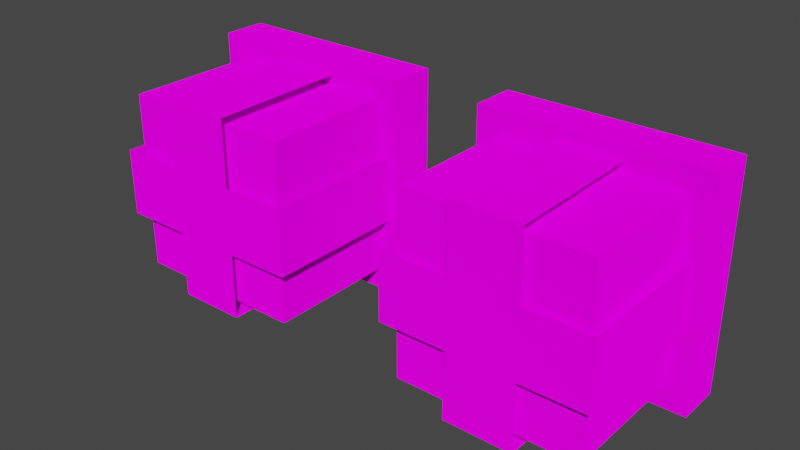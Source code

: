 # Source: ClusterLight2.blend  (saved by Blender 2.93.20; exported with 4.5.12 LTS)
import bpy
from mathutils import Matrix  # noqa: F401  (used for matrix-valued properties, if any)

bpy.ops.wm.read_factory_settings(use_empty=True)
scene = bpy.context.scene
scene.name = 'Scene'

# ---- collections
col_collection = bpy.data.collections.new('Collection'); scene.collection.children.link(col_collection)

# ---- images (referenced by path relative to the original .blend; pixels are not part of the script)
import os
ASSET_DIR = os.environ.get("B2B_ASSET_DIR", "")  # directory of the original .blend (textures are referenced by path, not embedded)
HERE = os.path.dirname(os.path.abspath(__file__))  # packed textures are extracted next to this script under _unpacked/

def load_image(name, relpath, width, height, colorspace="sRGB"):
    """Load a texture the original file referenced (path relative to the .blend, or extracted next to this script)."""
    p = next((c for c in (os.path.join(HERE, relpath), os.path.join(ASSET_DIR, relpath)) if relpath and os.path.exists(c)), "")
    if p:
        img = bpy.data.images.load(p, check_existing=True)
        img.name = name
    else:  # same state as the original file: an image datablock whose file is absent (Cycles renders it pink)
        img = bpy.data.images.new(name, width, height)
        img.source = "FILE"
        img.filepath = "//" + (relpath or name)
    img.colorspace_settings.name = colorspace
    return img
img_cluster_png = load_image('Cluster.png', 'Cluster.png', 1024, 1024, 'sRGB')

# ---- materials (node trees are filled in below, after node groups)
mat_mat_example_block = bpy.data.materials.new('MAT_EXAMPLE_BLOCK')
mat_mat_example_block.use_transparent_shadow = False

# ---- material node trees
mat_mat_example_block.use_nodes = True; mat_mat_example_block.node_tree.nodes.clear()
_N = mat_mat_example_block.node_tree.nodes; _L = mat_mat_example_block.node_tree.links
n0 = _N.new('ShaderNodeOutputMaterial'); n0.name = 'Material Output'; n0.location = (300, 300)
n1 = _N.new('ShaderNodeBsdfDiffuse'); n1.name = 'Diffuse BSDF'; n1.location = (10, 300)
n1.inputs[1].default_value = 1.0
n2 = _N.new('ShaderNodeTexImage'); n2.name = 'Image Texture'; n2.location = (-280, 280)
n2.image = img_cluster_png
n2.interpolation = 'Closest'
_L.new(n1.outputs[0], n0.inputs[0])
_L.new(n2.outputs[0], n1.inputs[0])
n0.is_active_output = True

# ---- world
world_world = bpy.data.worlds.new('World'); scene.world = world_world
world_world.use_nodes = True; world_world.node_tree.nodes.clear()
_N = world_world.node_tree.nodes; _L = world_world.node_tree.links
n0 = _N.new('ShaderNodeOutputWorld'); n0.name = 'World Output'; n0.location = (300, 300)
n1 = _N.new('ShaderNodeBackground'); n1.name = 'Background'; n1.location = (10, 300)
n1.inputs[0].default_value = (0.05088, 0.05088, 0.05088, 1.0)
_L.new(n1.outputs[0], n0.inputs[0])
n0.is_active_output = True
world_world.color = (0.05088, 0.05088, 0.05088)
world_world.use_sun_shadow = False
world_world.sun_shadow_jitter_overblur = 0.0

# ---- meshes
me_cube_006 = bpy.data.meshes.new('Cube.006')
me_cube_006.from_pydata([(0.2752, -1.222, 0.5778), (0.2752, -1.222, 1.026), (0.4289, -1.222, 1.026), (0.4289, -1.222, 0.5778), (0.4289, -1.222, 0.8765), (0.4289, -1.222, 0.7272), (0.2752, -1.222, 0.7272), (0.2752, -1.222, 0.8765), (0.5734, -1.222, 0.8765), (0.5734, -1.222, 0.7272), (0.1254, -1.222, 0.7272), (0.1254, -1.222, 0.8765), (0.2702, -0.9, 0.5778), (0.2702, -0.9, 1.026), (0.4239, -0.9, 1.026), (0.4239, -0.9, 0.5778), (0.5734, -0.9, 0.8765), (0.5734, -0.9, 0.7272), (0.1254, -0.9, 0.7272), (0.1254, -0.9, 0.8765), (-0.424, -1.222, 0.5778), (-0.424, -1.222, 1.026), (-0.2704, -1.222, 1.026), (-0.2704, -1.222, 0.5778), (-0.2704, -1.222, 0.8765), (-0.2704, -1.222, 0.7272), (-0.424, -1.222, 0.7272), (-0.424, -1.222, 0.8765), (-0.1258, -1.222, 0.8765), (-0.1258, -1.222, 0.7272), (-0.5738, -1.222, 0.7272), (-0.5738, -1.222, 0.8765), (-0.4291, -0.9, 0.5778), (-0.4291, -0.9, 1.026), (-0.2754, -0.9, 1.026), (-0.2754, -0.9, 0.5778), (-0.1258, -0.9, 0.8765), (-0.1258, -0.9, 0.7272), (-0.5738, -0.9, 0.7272), (-0.5738, -0.9, 0.8765), (-0.6, -0.8, 0.5523), (-0.6, -0.8, 1.052), (-0.1, -0.8, 0.5523), (-0.1, -0.8, 1.052), (-0.6, -0.9, 0.5523), (-0.6, -0.9, 1.052), (-0.1, -0.9, 1.052), (-0.1, -0.9, 0.5523), (-0.55, -0.9, 0.6023), (-0.55, -0.9, 1.002), (-0.15, -0.9, 1.002), (-0.15, -0.9, 0.6023), (-0.55, -1.2, 0.6023), (-0.55, -1.2, 1.002), (-0.15, -1.2, 1.002), (-0.15, -1.2, 0.6023), (0.1, -0.8, 0.5523), (0.1, -0.8, 1.052), (0.6, -0.8, 0.5523), (0.6, -0.8, 1.052), (0.1, -0.9, 0.5523), (0.1, -0.9, 1.052), (0.6, -0.9, 1.052), (0.6, -0.9, 0.5523), (0.15, -0.9, 0.6023), (0.15, -0.9, 1.002), (0.55, -0.9, 1.002), (0.55, -0.9, 0.6023), (0.15, -1.2, 0.6023), (0.15, -1.2, 1.002), (0.55, -1.2, 1.002), (0.55, -1.2, 0.6023), (-0.51, -1.15, 0.6357), (-0.51, -1.15, 0.9357), (-0.21, -1.15, 0.9357), (-0.21, -1.15, 0.6357), (-0.51, -0.95, 0.6357), (-0.21, -0.95, 0.6357), (-0.21, -0.95, 0.9357), (-0.51, -0.95, 0.9357), (0.19, -1.15, 0.6457), (0.19, -1.15, 0.9457), (0.49, -1.15, 0.9457), (0.49, -1.15, 0.6457), (0.19, -0.95, 0.6457), (0.49, -0.95, 0.6457), (0.49, -0.95, 0.9457), (0.19, -0.95, 0.9457)], [], [(24, 22, 21, 27, 31, 30, 26, 20, 23, 25, 29, 28), (4, 2, 1, 7, 11, 10, 6, 0, 3, 5, 9, 8), (1, 2, 14, 13), (8, 9, 17, 16), (10, 11, 19, 18), (3, 0, 12, 15), (21, 22, 34, 33), (28, 29, 37, 36), (30, 31, 39, 38), (23, 20, 32, 35), (58, 56, 57, 59), (63, 62, 61, 60), (56, 58, 63, 60), (59, 57, 61, 62), (57, 56, 60, 61), (58, 59, 62, 63), (71, 70, 69, 68), (64, 67, 71, 68), (65, 64, 68, 69), (66, 65, 69, 70), (67, 66, 70, 71), (41, 40, 44, 45), (51, 50, 54, 55), (41, 45, 46, 43), (43, 46, 47, 42), (41, 43, 42, 40), (40, 42, 47, 44), (49, 48, 52, 53), (48, 51, 55, 52), (49, 53, 54, 50), (55, 54, 53, 52), (46, 45, 44, 47), (75, 72, 73, 74), (77, 78, 79, 76), (73, 72, 76, 79), (74, 73, 79, 78), (75, 74, 78, 77), (72, 75, 77, 76), (83, 80, 81, 82), (85, 86, 87, 84), (81, 80, 84, 87), (82, 81, 87, 86), (83, 82, 86, 85), (80, 83, 85, 84)])
_uv = me_cube_006.uv_layers.new(name='UVMap')
_uv.uv.foreach_set('vector', [0.3704, 0.2532, 0.425, 0.2532, 0.425, 0.3094, 0.3704, 0.3094, 0.3704, 0.3643, 0.3158, 0.3643, 0.3157, 0.3094, 0.2611, 0.3095, 0.2611, 0.2532, 0.3157, 0.2532, 0.3157, 0.2003, 0.3704, 0.2003, 0.3717, 0.2522, 0.4259, 0.2521, 0.4259, 0.308, 0.3717, 0.308, 0.3717, 0.3624, 0.3174, 0.3624, 0.3174, 0.308, 0.2632, 0.308, 0.2632, 0.2522, 0.3174, 0.2522, 0.3174, 0.1996, 0.3717, 0.1996, 0.4259, 0.308, 0.4259, 0.2521, 0.5431, 0.2539, 0.5431, 0.3098, 0.3717, 0.1996, 0.3174, 0.1996, 0.3174, 0.0825, 0.3716, 0.08249, 0.3174, 0.3624, 0.3717, 0.3624, 0.3717, 0.4795, 0.3175, 0.4796, 0.2632, 0.2522, 0.2632, 0.308, 0.146, 0.3099, 0.146, 0.254, 0.425, 0.3094, 0.425, 0.2532, 0.543, 0.255, 0.5431, 0.3112, 0.3704, 0.2003, 0.3157, 0.2003, 0.3157, 0.08229, 0.3703, 0.08228, 0.3158, 0.3643, 0.3704, 0.3643, 0.3704, 0.4823, 0.3158, 0.4823, 0.2611, 0.2532, 0.2611, 0.3095, 0.1431, 0.3113, 0.1431, 0.2551, 0.125, 0.9375, 0.125, 0.625, 0.4375, 0.625, 0.4375, 0.9375, 0.8125, 0.9375, 0.5, 0.9375, 0.5, 0.625, 0.8125, 0.625, 0.875, 0.625, 0.875, 0.9375, 0.8125, 0.9375, 0.8125, 0.625, 0.4375, 0.9375, 0.4375, 0.625, 0.5, 0.625, 0.5, 0.9375, 0.5, 0.5625, 0.8125, 0.5625, 0.8125, 0.625, 0.5, 0.625, 0.8125, 1.0, 0.5, 1.0, 0.5, 0.9375, 0.8125, 0.9375, 0.2778, 0.2269, 0.2505, 0.2269, 0.2505, 0.1996, 0.2778, 0.1996, 0.296, 0.1996, 0.296, 0.2269, 0.2778, 0.2269, 0.2778, 0.1996, 0.2505, 0.1814, 0.2778, 0.1814, 0.2778, 0.1996, 0.2505, 0.1996, 0.2323, 0.2269, 0.2323, 0.1996, 0.2505, 0.1996, 0.2505, 0.2269, 0.2778, 0.2451, 0.2505, 0.2451, 0.2505, 0.2269, 0.2778, 0.2269, 0.5, 0.5625, 0.8125, 0.5625, 0.8125, 0.625, 0.5, 0.625, 0.296, 0.1996, 0.296, 0.2269, 0.2778, 0.2269, 0.2778, 0.1996, 0.4375, 0.625, 0.5, 0.625, 0.5, 0.9375, 0.4375, 0.9375, 0.5, 1.0, 0.5, 0.9375, 0.8125, 0.9375, 0.8125, 1.0, 0.4375, 0.625, 0.4375, 0.9375, 0.125, 0.9375, 0.125, 0.625, 0.875, 0.625, 0.875, 0.9375, 0.8125, 0.9375, 0.8125, 0.625, 0.2323, 0.2269, 0.2323, 0.1996, 0.2505, 0.1996, 0.2505, 0.2269, 0.2505, 0.1814, 0.2778, 0.1814, 0.2778, 0.1996, 0.2505, 0.1996, 0.2505, 0.2451, 0.2505, 0.2269, 0.2778, 0.2269, 0.2778, 0.2451, 0.2778, 0.1996, 0.2778, 0.2269, 0.2505, 0.2269, 0.2505, 0.1996, 0.5, 0.9375, 0.5, 0.625, 0.8125, 0.625, 0.8125, 0.9375, 1.0, 0.0, 0.0, 0.0, 0.0, 1.0, 1.0, 1.0, 1.0, 0.0, 1.0, 1.0, 0.0, 1.0, 0.0, 0.0, 0.0, 1.0, 0.0, 0.0, 0.0, 0.0, 0.0, 1.0, 1.0, 1.0, 0.0, 1.0, 0.0, 1.0, 1.0, 1.0, 1.0, 0.0, 1.0, 1.0, 1.0, 1.0, 1.0, 0.0, 0.0, 0.0, 1.0, 0.0, 1.0, 0.0, 0.0, 0.0, 1.0, 0.0, 0.0, 0.0, 0.0, 1.0, 1.0, 1.0, 1.0, 0.0, 1.0, 1.0, 0.0, 1.0, 0.0, 0.0, 0.0, 1.0, 0.0, 0.0, 0.0, 0.0, 0.0, 1.0, 1.0, 1.0, 0.0, 1.0, 0.0, 1.0, 1.0, 1.0, 1.0, 0.0, 1.0, 1.0, 1.0, 1.0, 1.0, 0.0, 0.0, 0.0, 1.0, 0.0, 1.0, 0.0, 0.0, 0.0])
me_cube_006.materials.append(mat_mat_example_block)
me_cube_006.use_remesh_preserve_volume = False
me_cube_006.use_remesh_preserve_attributes = False
me_cube_006.use_mirror_vertex_groups = False
me_cube_006.update()

# ---- objects
ob_cube_002 = bpy.data.objects.new('Cube.002', me_cube_006)

# ---- transforms, parenting, visibility, modifiers, constraints
ob_cube_002.location = (0.0, 1.6, 0.0)
ob_cube_002.lineart.crease_threshold = 0.0

# ---- collection membership
col_collection.objects.link(ob_cube_002)

# ---- scene / render settings (as saved in the file)
scene.frame_start = 1; scene.frame_end = 250; scene.frame_set(1)
scene.render.engine = 'BLENDER_EEVEE_NEXT'
scene.cycles.use_denoising = False
scene.cycles.samples = 128
scene.cycles.sampling_pattern = 'TABULATED_SOBOL'
scene.cycles.use_adaptive_sampling = False
scene.cycles.use_light_tree = False
scene.eevee.use_gtao = True
scene.eevee.gtao_quality = 0.4
scene.eevee.gtao_distance = 2.5
scene.eevee.fast_gi_quality = 0.4
scene.view_settings.view_transform = 'Filmic'
bpy.context.view_layer.update()

# ---- added for rendering (the .blend has no active camera and no usable light): camera, sun
cam_auto = bpy.data.cameras.new('AutoCamera')
cam_auto.lens = 50.0
cam_auto.sensor_width = 36.0
cam_auto.clip_end = 1000.0
ob_auto_camera = bpy.data.objects.new('AutoCamera', cam_auto)
scene.collection.objects.link(ob_auto_camera)
ob_auto_camera.location = (1.26471, -0.928877, 1.81411)
ob_auto_camera.rotation_euler = (1.09748, -7.21219e-08, 0.694738)
scene.camera = ob_auto_camera
light_auto_sun = bpy.data.lights.new('AutoSun', 'SUN')
light_auto_sun.energy = 3.0
light_auto_sun.angle = 0.0523599
ob_auto_sun = bpy.data.objects.new('AutoSun', light_auto_sun)
scene.collection.objects.link(ob_auto_sun)
ob_auto_sun.rotation_euler = (0.872665, 0.174533, 0.523599)
bpy.context.view_layer.update()

